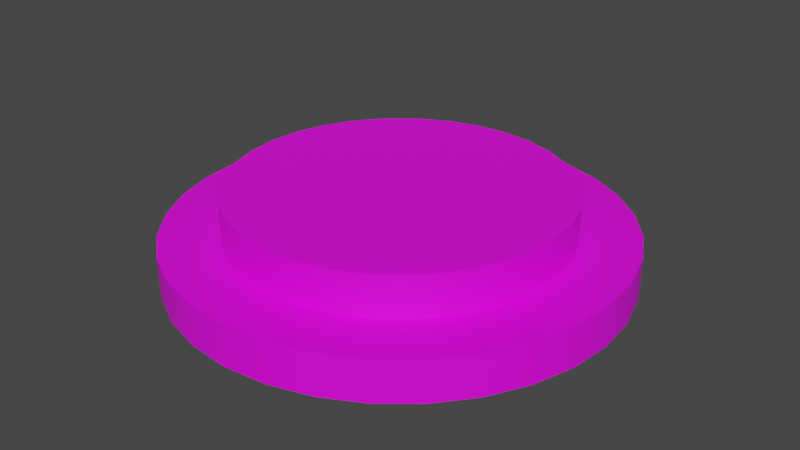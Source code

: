# Source: button_yellow.blend  (saved by Blender 4.2.66; exported with 4.5.12 LTS)
import bpy
from mathutils import Matrix  # noqa: F401  (used for matrix-valued properties, if any)

bpy.ops.wm.read_factory_settings(use_empty=True)
scene = bpy.context.scene
scene.name = 'Scene'

# ---- collections
col_collection = bpy.data.collections.new('Collection'); scene.collection.children.link(col_collection)

# ---- images (referenced by path relative to the original .blend; pixels are not part of the script)
import os
ASSET_DIR = os.environ.get("B2B_ASSET_DIR", "")  # directory of the original .blend (textures are referenced by path, not embedded)
HERE = os.path.dirname(os.path.abspath(__file__))  # packed textures are extracted next to this script under _unpacked/

def load_image(name, relpath, width, height, colorspace="sRGB"):
    """Load a texture the original file referenced (path relative to the .blend, or extracted next to this script)."""
    p = next((c for c in (os.path.join(HERE, relpath), os.path.join(ASSET_DIR, relpath)) if relpath and os.path.exists(c)), "")
    if p:
        img = bpy.data.images.load(p, check_existing=True)
        img.name = name
    else:  # same state as the original file: an image datablock whose file is absent (Cycles renders it pink)
        img = bpy.data.images.new(name, width, height)
        img.source = "FILE"
        img.filepath = "//" + (relpath or name)
    img.colorspace_settings.name = colorspace
    return img
img_carry_vault_tex_png = load_image('carry_vault_tex.png', 'carry_vault_tex.png', 1024, 1024, 'sRGB')

# ---- materials (node trees are filled in below, after node groups)
mat_carry_vault_material = bpy.data.materials.new('carry_vault_material')
mat_carry_vault_material.use_transparent_shadow = False

# ---- material node trees
mat_carry_vault_material.use_nodes = True; mat_carry_vault_material.node_tree.nodes.clear()
_N = mat_carry_vault_material.node_tree.nodes; _L = mat_carry_vault_material.node_tree.links
n0 = _N.new('ShaderNodeBsdfPrincipled'); n0.name = 'Principled BSDF'; n0.location = (10, 300)
n0.distribution = 'GGX'
n0.subsurface_method = 'RANDOM_WALK_SKIN'
n0.inputs[3].default_value = 1.45
n0.inputs[27].default_value = (0.0, 0.0, 0.0, 1.0)
n0.inputs[28].default_value = 1.0
n1 = _N.new('ShaderNodeOutputMaterial'); n1.name = 'Material Output'; n1.location = (300, 300)
n2 = _N.new('ShaderNodeTexImage'); n2.name = '画像テクスチャ'; n2.location = (-280, 275)
n2.image = img_carry_vault_tex_png
_L.new(n0.outputs[0], n1.inputs[0])
_L.new(n2.outputs[0], n0.inputs[0])
n1.is_active_output = True

# ---- world
world_world = bpy.data.worlds.new('World'); scene.world = world_world
world_world.use_nodes = True; world_world.node_tree.nodes.clear()
_N = world_world.node_tree.nodes; _L = world_world.node_tree.links
n0 = _N.new('ShaderNodeOutputWorld'); n0.name = 'World Output'; n0.location = (300, 300)
n1 = _N.new('ShaderNodeBackground'); n1.name = 'Background'; n1.location = (10, 300)
n1.inputs[0].default_value = (0.05088, 0.05088, 0.05088, 1.0)
_L.new(n1.outputs[0], n0.inputs[0])
n0.is_active_output = True
world_world.color = (0.05088, 0.05088, 0.05088)
world_world.use_sun_shadow = False
world_world.sun_shadow_jitter_overblur = 0.0

# ---- meshes
me_x = bpy.data.meshes.new('円')
me_x.from_pydata([(0.0, 0.5, 0.0), (-0.09755, 0.4904, 0.0), (-0.1913, 0.4619, 0.0), (-0.2778, 0.4157, 0.0), (-0.3536, 0.3536, 0.0), (-0.4157, 0.2778, 0.0), (-0.4619, 0.1913, 0.0), (-0.4904, 0.09755, 0.0), (-0.5, -2.186e-08, 0.0), (-0.4904, -0.09755, 0.0), (-0.4619, -0.1913, 0.0), (-0.4157, -0.2778, 0.0), (-0.3536, -0.3536, 0.0), (-0.2778, -0.4157, 0.0), (-0.1913, -0.4619, 0.0), (-0.09755, -0.4904, 0.0), (4.371e-08, -0.5, 0.0), (0.09755, -0.4904, 0.0), (0.1913, -0.4619, 0.0), (0.2778, -0.4157, 0.0), (0.3536, -0.3536, 0.0), (0.4157, -0.2778, 0.0), (0.4619, -0.1913, 0.0), (0.4904, -0.09755, 0.0), (0.5, 5.962e-09, 0.0), (0.4904, 0.09755, 0.0), (0.4619, 0.1913, 0.0), (0.4157, 0.2778, 0.0), (0.3536, 0.3536, 0.0), (0.2778, 0.4157, 0.0), (0.1913, 0.4619, 0.0), (0.09755, 0.4904, 0.0), (1.638e-08, 0.3713, 0.09115), (-0.07243, 0.3641, 0.09115), (-0.1421, 0.343, 0.09115), (-0.2063, 0.3087, 0.09115), (-0.2625, 0.2625, 0.09115), (-0.3087, 0.2063, 0.09115), (-0.343, 0.1421, 0.09115), (-0.3641, 0.07243, 0.09115), (-0.3713, -1.8e-08, 0.09115), (-0.3641, -0.07243, 0.09115), (-0.343, -0.1421, 0.09115), (-0.3087, -0.2063, 0.09115), (-0.2625, -0.2625, 0.09115), (-0.2063, -0.3087, 0.09115), (-0.1421, -0.343, 0.09115), (-0.07243, -0.3641, 0.09115), (3.6e-08, -0.3713, 0.09115), (0.07243, -0.3641, 0.09115), (0.1421, -0.343, 0.09115), (0.2063, -0.3087, 0.09115), (0.2625, -0.2625, 0.09115), (0.3087, -0.2063, 0.09115), (0.343, -0.1421, 0.09115), (0.3641, -0.07243, 0.09115), (0.3713, 5.962e-09, 0.09115), (0.3641, 0.07243, 0.09115), (0.343, 0.1421, 0.09115), (0.3087, 0.2063, 0.09115), (0.2625, 0.2625, 0.09115), (0.2063, 0.3087, 0.09115), (0.1421, 0.343, 0.09115), (0.07243, 0.3641, 0.09115), (-0.09755, 0.4904, 0.09115), (0.0, 0.5, 0.09115), (-0.1913, 0.4619, 0.09115), (-0.2778, 0.4157, 0.09115), (-0.3536, 0.3536, 0.09115), (-0.4157, 0.2778, 0.09115), (-0.4619, 0.1913, 0.09115), (-0.4904, 0.09755, 0.09115), (-0.5, -2.186e-08, 0.09115), (-0.4904, -0.09755, 0.09115), (-0.4619, -0.1913, 0.09115), (-0.4157, -0.2778, 0.09115), (-0.3536, -0.3536, 0.09115), (-0.2778, -0.4157, 0.09115), (-0.1913, -0.4619, 0.09115), (-0.09755, -0.4904, 0.09115), (4.371e-08, -0.5, 0.09115), (0.09755, -0.4904, 0.09115), (0.1913, -0.4619, 0.09115), (0.2778, -0.4157, 0.09115), (0.3536, -0.3536, 0.09115), (0.4157, -0.2778, 0.09115), (0.4619, -0.1913, 0.09115), (0.4904, -0.09755, 0.09115), (0.5, 5.962e-09, 0.09115), (0.4904, 0.09755, 0.09115), (0.4619, 0.1913, 0.09115), (0.4157, 0.2778, 0.09115), (0.3536, 0.3536, 0.09115), (0.2778, 0.4157, 0.09115), (0.1913, 0.4619, 0.09115), (0.09755, 0.4904, 0.09115), (1.789e-08, 0.3713, 0.1823), (-0.07243, 0.3641, 0.1823), (-0.1421, 0.343, 0.1823), (-0.2063, 0.3087, 0.1823), (-0.2625, 0.2625, 0.1823), (-0.3087, 0.2063, 0.1823), (-0.343, 0.1421, 0.1823), (-0.3641, 0.07243, 0.1823), (-0.3713, -1.8e-08, 0.1823), (-0.3641, -0.07243, 0.1823), (-0.343, -0.1421, 0.1823), (-0.3087, -0.2063, 0.1823), (-0.2625, -0.2625, 0.1823), (-0.2063, -0.3087, 0.1823), (-0.1421, -0.343, 0.1823), (-0.07243, -0.3641, 0.1823), (3.751e-08, -0.3713, 0.1823), (0.07243, -0.3641, 0.1823), (0.1421, -0.343, 0.1823), (0.2063, -0.3087, 0.1823), (0.2625, -0.2625, 0.1823), (0.3087, -0.2063, 0.1823), (0.343, -0.1421, 0.1823), (0.3641, -0.07243, 0.1823), (0.3713, 5.962e-09, 0.1823), (0.3641, 0.07243, 0.1823), (0.343, 0.1421, 0.1823), (0.3087, 0.2063, 0.1823), (0.2625, 0.2625, 0.1823), (0.2063, 0.3087, 0.1823), (0.1421, 0.343, 0.1823), (0.07243, 0.3641, 0.1823), (7.757e-09, 7.997e-09, 0.1823), (1.247e-08, 0.0, 0.0)], [], [(55, 56, 120, 119), (10, 11, 75, 74), (24, 25, 89, 88), (11, 12, 76, 75), (25, 26, 90, 89), (12, 13, 77, 76), (26, 27, 91, 90), (13, 14, 78, 77), (0, 1, 64, 65), (27, 28, 92, 91), (14, 15, 79, 78), (1, 2, 66, 64), (28, 29, 93, 92), (15, 16, 80, 79), (2, 3, 67, 66), (29, 30, 94, 93), (16, 17, 81, 80), (3, 4, 68, 67), (30, 31, 95, 94), (17, 18, 82, 81), (4, 5, 69, 68), (31, 0, 65, 95), (18, 19, 83, 82), (5, 6, 70, 69), (19, 20, 84, 83), (6, 7, 71, 70), (20, 21, 85, 84), (7, 8, 72, 71), (21, 22, 86, 85), (8, 9, 73, 72), (22, 23, 87, 86), (9, 10, 74, 73), (23, 24, 88, 87), (33, 32, 65, 64), (34, 33, 64, 66), (35, 34, 66, 67), (36, 35, 67, 68), (37, 36, 68, 69), (38, 37, 69, 70), (39, 38, 70, 71), (40, 39, 71, 72), (41, 40, 72, 73), (42, 41, 73, 74), (43, 42, 74, 75), (44, 43, 75, 76), (45, 44, 76, 77), (46, 45, 77, 78), (47, 46, 78, 79), (48, 47, 79, 80), (49, 48, 80, 81), (50, 49, 81, 82), (51, 50, 82, 83), (52, 51, 83, 84), (53, 52, 84, 85), (54, 53, 85, 86), (55, 54, 86, 87), (56, 55, 87, 88), (57, 56, 88, 89), (58, 57, 89, 90), (59, 58, 90, 91), (60, 59, 91, 92), (61, 60, 92, 93), (62, 61, 93, 94), (63, 62, 94, 95), (32, 63, 95, 65), (1, 0, 129), (42, 43, 107, 106), (56, 57, 121, 120), (43, 44, 108, 107), (57, 58, 122, 121), (44, 45, 109, 108), (58, 59, 123, 122), (45, 46, 110, 109), (32, 33, 97, 96), (59, 60, 124, 123), (46, 47, 111, 110), (33, 34, 98, 97), (60, 61, 125, 124), (47, 48, 112, 111), (34, 35, 99, 98), (61, 62, 126, 125), (48, 49, 113, 112), (35, 36, 100, 99), (62, 63, 127, 126), (49, 50, 114, 113), (36, 37, 101, 100), (63, 32, 96, 127), (50, 51, 115, 114), (37, 38, 102, 101), (51, 52, 116, 115), (38, 39, 103, 102), (52, 53, 117, 116), (39, 40, 104, 103), (53, 54, 118, 117), (40, 41, 105, 104), (54, 55, 119, 118), (41, 42, 106, 105), (97, 98, 128), (98, 99, 128), (99, 100, 128), (100, 101, 128), (101, 102, 128), (102, 103, 128), (103, 104, 128), (104, 105, 128), (105, 106, 128), (106, 107, 128), (107, 108, 128), (108, 109, 128), (109, 110, 128), (110, 111, 128), (111, 112, 128), (112, 113, 128), (113, 114, 128), (114, 115, 128), (115, 116, 128), (116, 117, 128), (117, 118, 128), (118, 119, 128), (119, 120, 128), (120, 121, 128), (121, 122, 128), (122, 123, 128), (123, 124, 128), (124, 125, 128), (125, 126, 128), (126, 127, 128), (127, 96, 128), (96, 97, 128), (0, 31, 129), (31, 30, 129), (30, 29, 129), (29, 28, 129), (28, 27, 129), (27, 26, 129), (26, 25, 129), (25, 24, 129), (24, 23, 129), (23, 22, 129), (22, 21, 129), (21, 20, 129), (20, 19, 129), (19, 18, 129), (18, 17, 129), (17, 16, 129), (16, 15, 129), (15, 14, 129), (14, 13, 129), (13, 12, 129), (12, 11, 129), (11, 10, 129), (10, 9, 129), (9, 8, 129), (8, 7, 129), (7, 6, 129), (6, 5, 129), (5, 4, 129), (4, 3, 129), (3, 2, 129), (2, 1, 129)])
me_x.polygons.foreach_set('use_smooth', [True] * 160)
_k = set([(0, 1), (0, 31), (1, 2), (2, 3), (3, 4), (4, 5), (5, 6), (6, 7), (7, 8), (8, 9), (9, 10), (10, 11), (11, 12), (12, 13), (13, 14), (14, 15), (15, 16), (16, 17), (17, 18), (18, 19), (19, 20), (20, 21), (21, 22), (22, 23), (23, 24), (24, 25), (25, 26), (26, 27), (27, 28), (28, 29), (29, 30), (30, 31), (32, 33), (32, 63), (33, 34), (34, 35), (35, 36), (36, 37), (37, 38), (38, 39), (39, 40), (40, 41), (41, 42), (42, 43), (43, 44), (44, 45), (45, 46), (46, 47), (47, 48), (48, 49), (49, 50), (50, 51), (51, 52), (52, 53), (53, 54), (54, 55), (55, 56), (56, 57), (57, 58), (58, 59), (59, 60), (60, 61), (61, 62), (62, 63), (64, 65), (64, 66), (65, 95), (66, 67), (67, 68), (68, 69), (69, 70), (70, 71), (71, 72), (72, 73), (73, 74), (74, 75), (75, 76), (76, 77), (77, 78), (78, 79), (79, 80), (80, 81), (81, 82), (82, 83), (83, 84), (84, 85), (85, 86), (86, 87), (87, 88), (88, 89), (89, 90), (90, 91), (91, 92), (92, 93), (93, 94), (94, 95), (96, 97), (96, 127), (97, 98), (98, 99), (99, 100), (100, 101), (101, 102), (102, 103), (103, 104), (104, 105), (105, 106), (106, 107), (107, 108), (108, 109), (109, 110), (110, 111), (111, 112), (112, 113), (113, 114), (114, 115), (115, 116), (116, 117), (117, 118), (118, 119), (119, 120), (120, 121), (121, 122), (122, 123), (123, 124), (124, 125), (125, 126), (126, 127)])
me_x.attributes.new('sharp_edge', 'BOOLEAN', 'EDGE').data.foreach_set('value', [ (min(e.vertices), max(e.vertices)) in _k for e in me_x.edges])
_uv = me_x.uv_layers.new(name='UVマップ')
_uv.uv.foreach_set('vector', [0.02919, 0.7325, 0.02691, 0.7313, 0.02849, 0.7289, 0.03029, 0.7298, 0.02659, 0.8928, 0.02465, 0.8938, 0.02344, 0.8919, 0.02569, 0.8907, 0.02601, 0.9163, 0.02796, 0.917, 0.02748, 0.919, 0.0252, 0.9182, 0.02465, 0.8938, 0.0229, 0.8951, 0.02142, 0.8934, 0.02344, 0.8919, 0.02796, 0.917, 0.02998, 0.9173, 0.02983, 0.9194, 0.02748, 0.919, 0.0229, 0.8951, 0.0214, 0.8966, 0.01968, 0.8953, 0.02142, 0.8934, 0.02998, 0.9173, 0.03202, 0.9173, 0.03219, 0.9194, 0.02983, 0.9194, 0.0214, 0.8966, 0.02019, 0.8984, 0.01827, 0.8974, 0.01968, 0.8953, 0.04137, 0.9131, 0.04311, 0.9114, 0.04481, 0.9132, 0.0428, 0.9148, 0.03202, 0.9173, 0.03404, 0.9171, 0.0345, 0.919, 0.03219, 0.9194, 0.02019, 0.8984, 0.01929, 0.9004, 0.01723, 0.8997, 0.01827, 0.8974, 0.04311, 0.9114, 0.04498, 0.9091, 0.04712, 0.9113, 0.04481, 0.9132, 0.03404, 0.9171, 0.03599, 0.9165, 0.03673, 0.9184, 0.0345, 0.919, 0.01929, 0.9004, 0.01873, 0.9024, 0.01658, 0.9021, 0.01723, 0.8997, 0.04506, 0.8977, 0.04255, 0.8955, 0.04407, 0.8929, 0.04739, 0.8947, 0.03599, 0.9165, 0.03786, 0.9156, 0.03885, 0.9174, 0.03673, 0.9184, 0.01873, 0.9024, 0.01852, 0.9045, 0.01636, 0.9046, 0.01658, 0.9021, 0.04255, 0.8955, 0.04013, 0.8939, 0.04123, 0.8915, 0.04407, 0.8929, 0.03786, 0.9156, 0.03965, 0.9145, 0.04085, 0.9162, 0.03885, 0.9174, 0.01852, 0.9045, 0.01867, 0.9067, 0.01654, 0.907, 0.01636, 0.9046, 0.04013, 0.8939, 0.03778, 0.8928, 0.03854, 0.8905, 0.04123, 0.8915, 0.03965, 0.9145, 0.04137, 0.9131, 0.0428, 0.9148, 0.04085, 0.9162, 0.01867, 0.9067, 0.01917, 0.9087, 0.01714, 0.9095, 0.01654, 0.907, 0.03778, 0.8928, 0.03545, 0.8921, 0.03589, 0.8898, 0.03854, 0.8905, 0.01917, 0.9087, 0.02, 0.9107, 0.01813, 0.9117, 0.01714, 0.9095, 0.03545, 0.8921, 0.03315, 0.8917, 0.03326, 0.8894, 0.03589, 0.8898, 0.02, 0.9107, 0.02114, 0.9124, 0.01948, 0.9138, 0.01813, 0.9117, 0.03315, 0.8917, 0.03089, 0.8917, 0.03066, 0.8895, 0.03326, 0.8894, 0.02114, 0.9124, 0.02255, 0.914, 0.02114, 0.9156, 0.01948, 0.9138, 0.03089, 0.8917, 0.02868, 0.8921, 0.02812, 0.8899, 0.03066, 0.8895, 0.02255, 0.914, 0.02419, 0.9153, 0.02307, 0.9171, 0.02114, 0.9156, 0.02868, 0.8921, 0.02659, 0.8928, 0.02569, 0.8907, 0.02812, 0.8899, 0.02419, 0.9153, 0.02601, 0.9163, 0.0252, 0.9182, 0.02307, 0.9171, 0.04703, 0.9165, 0.04504, 0.918, 0.0428, 0.9148, 0.04481, 0.9132, 0.04907, 0.9152, 0.04703, 0.9165, 0.04481, 0.9132, 0.04712, 0.9113, 0.04599, 0.888, 0.04907, 0.8891, 0.04739, 0.8947, 0.04407, 0.8929, 0.04299, 0.8868, 0.04599, 0.888, 0.04407, 0.8929, 0.04123, 0.8915, 0.03996, 0.8858, 0.04299, 0.8868, 0.04123, 0.8915, 0.03854, 0.8905, 0.03683, 0.8851, 0.03996, 0.8858, 0.03854, 0.8905, 0.03589, 0.8898, 0.03361, 0.8847, 0.03683, 0.8851, 0.03589, 0.8898, 0.03326, 0.8894, 0.03034, 0.8847, 0.03361, 0.8847, 0.03326, 0.8894, 0.03066, 0.8895, 0.02709, 0.8852, 0.03034, 0.8847, 0.03066, 0.8895, 0.02812, 0.8899, 0.02395, 0.8862, 0.02709, 0.8852, 0.02812, 0.8899, 0.02569, 0.8907, 0.021, 0.8878, 0.02395, 0.8862, 0.02569, 0.8907, 0.02344, 0.8919, 0.01833, 0.8897, 0.021, 0.8878, 0.02344, 0.8919, 0.02142, 0.8934, 0.01603, 0.8921, 0.01833, 0.8897, 0.02142, 0.8934, 0.01968, 0.8953, 0.01416, 0.8949, 0.01603, 0.8921, 0.01968, 0.8953, 0.01827, 0.8974, 0.01277, 0.8979, 0.01416, 0.8949, 0.01827, 0.8974, 0.01723, 0.8997, 0.01191, 0.9011, 0.01277, 0.8979, 0.01723, 0.8997, 0.01658, 0.9021, 0.01159, 0.9044, 0.01191, 0.9011, 0.01658, 0.9021, 0.01636, 0.9046, 0.01184, 0.9077, 0.01159, 0.9044, 0.01636, 0.9046, 0.01654, 0.907, 0.01262, 0.9108, 0.01184, 0.9077, 0.01654, 0.907, 0.01714, 0.9095, 0.01392, 0.9138, 0.01262, 0.9108, 0.01714, 0.9095, 0.01813, 0.9117, 0.0157, 0.9165, 0.01392, 0.9138, 0.01813, 0.9117, 0.01948, 0.9138, 0.0179, 0.9189, 0.0157, 0.9165, 0.01948, 0.9138, 0.02114, 0.9156, 0.02045, 0.9209, 0.0179, 0.9189, 0.02114, 0.9156, 0.02307, 0.9171, 0.02327, 0.9224, 0.02045, 0.9209, 0.02307, 0.9171, 0.0252, 0.9182, 0.02627, 0.9233, 0.02327, 0.9224, 0.0252, 0.9182, 0.02748, 0.919, 0.02935, 0.9238, 0.02627, 0.9233, 0.02748, 0.919, 0.02983, 0.9194, 0.03241, 0.9238, 0.02935, 0.9238, 0.02983, 0.9194, 0.03219, 0.9194, 0.03537, 0.9232, 0.03241, 0.9238, 0.03219, 0.9194, 0.0345, 0.919, 0.03814, 0.9223, 0.03537, 0.9232, 0.0345, 0.919, 0.03673, 0.9184, 0.04067, 0.921, 0.03814, 0.9223, 0.03673, 0.9184, 0.03885, 0.9174, 0.04296, 0.9196, 0.04067, 0.921, 0.03885, 0.9174, 0.04085, 0.9162, 0.04504, 0.918, 0.04296, 0.9196, 0.04085, 0.9162, 0.0428, 0.9148, 0.04311, 0.9114, 0.04137, 0.9131, 0.03123, 0.905, 0.04675, 0.7139, 0.04767, 0.7163, 0.04496, 0.7171, 0.04424, 0.7152, 0.02691, 0.7313, 0.02489, 0.7297, 0.02691, 0.7276, 0.02849, 0.7289, 0.04767, 0.7163, 0.04814, 0.7187, 0.04532, 0.719, 0.04496, 0.7171, 0.02489, 0.7297, 0.02321, 0.7277, 0.02559, 0.726, 0.02691, 0.7276, 0.04814, 0.7187, 0.04814, 0.7213, 0.04531, 0.721, 0.04532, 0.719, 0.02321, 0.7277, 0.02193, 0.7254, 0.02458, 0.7242, 0.02559, 0.726, 0.04814, 0.7213, 0.04767, 0.7238, 0.04492, 0.723, 0.04531, 0.721, 0.02231, 0.7128, 0.02361, 0.7106, 0.02618, 0.7123, 0.02501, 0.7141, 0.02193, 0.7254, 0.02108, 0.723, 0.02392, 0.7223, 0.02458, 0.7242, 0.04767, 0.7238, 0.04674, 0.7261, 0.04418, 0.7249, 0.04492, 0.723, 0.02361, 0.7106, 0.02513, 0.7085, 0.02769, 0.7105, 0.02618, 0.7123, 0.02108, 0.723, 0.02071, 0.7204, 0.02363, 0.7202, 0.02392, 0.7223, 0.04674, 0.7261, 0.04538, 0.7283, 0.04309, 0.7266, 0.04418, 0.7249, 0.03024, 0.7068, 0.03246, 0.7066, 0.03265, 0.7093, 0.03053, 0.7096, 0.02071, 0.7204, 0.0208, 0.7178, 0.02373, 0.7181, 0.02363, 0.7202, 0.04538, 0.7283, 0.04364, 0.7302, 0.04171, 0.728, 0.04309, 0.7266, 0.03246, 0.7066, 0.03479, 0.7065, 0.03467, 0.7092, 0.03265, 0.7093, 0.0208, 0.7178, 0.02136, 0.7153, 0.02419, 0.7161, 0.02373, 0.7181, 0.04364, 0.7302, 0.04157, 0.7317, 0.04008, 0.7292, 0.04171, 0.728, 0.03479, 0.7065, 0.03715, 0.7068, 0.03663, 0.7094, 0.03467, 0.7092, 0.02136, 0.7153, 0.02231, 0.7128, 0.02501, 0.7141, 0.02419, 0.7161, 0.04157, 0.7317, 0.03926, 0.7328, 0.03824, 0.7301, 0.04008, 0.7292, 0.03715, 0.7068, 0.03949, 0.7074, 0.03852, 0.71, 0.03663, 0.7094, 0.03926, 0.7328, 0.03678, 0.7334, 0.03628, 0.7306, 0.03824, 0.7301, 0.03949, 0.7074, 0.04171, 0.7085, 0.04028, 0.7109, 0.03852, 0.71, 0.03678, 0.7334, 0.03421, 0.7336, 0.03425, 0.7307, 0.03628, 0.7306, 0.04171, 0.7085, 0.04371, 0.71, 0.04186, 0.7121, 0.04028, 0.7109, 0.03421, 0.7336, 0.03165, 0.7333, 0.03223, 0.7305, 0.03425, 0.7307, 0.04371, 0.71, 0.04541, 0.7118, 0.0432, 0.7135, 0.04186, 0.7121, 0.03165, 0.7333, 0.02919, 0.7325, 0.03029, 0.7298, 0.03223, 0.7305, 0.04541, 0.7118, 0.04675, 0.7139, 0.04424, 0.7152, 0.0432, 0.7135, 0.02618, 0.7123, 0.02769, 0.7105, 0.03468, 0.7199, 0.03053, 0.7096, 0.03265, 0.7093, 0.03468, 0.7199, 0.03265, 0.7093, 0.03467, 0.7092, 0.03468, 0.7199, 0.03467, 0.7092, 0.03663, 0.7094, 0.03468, 0.7199, 0.03663, 0.7094, 0.03852, 0.71, 0.03468, 0.7199, 0.03852, 0.71, 0.04028, 0.7109, 0.03468, 0.7199, 0.04028, 0.7109, 0.04186, 0.7121, 0.03468, 0.7199, 0.04186, 0.7121, 0.0432, 0.7135, 0.03468, 0.7199, 0.0432, 0.7135, 0.04424, 0.7152, 0.03468, 0.7199, 0.04424, 0.7152, 0.04496, 0.7171, 0.03468, 0.7199, 0.04496, 0.7171, 0.04532, 0.719, 0.03468, 0.7199, 0.04532, 0.719, 0.04531, 0.721, 0.03468, 0.7199, 0.04531, 0.721, 0.04492, 0.723, 0.03468, 0.7199, 0.04492, 0.723, 0.04418, 0.7249, 0.03468, 0.7199, 0.04418, 0.7249, 0.04309, 0.7266, 0.03468, 0.7199, 0.04309, 0.7266, 0.04171, 0.728, 0.03468, 0.7199, 0.04171, 0.728, 0.04008, 0.7292, 0.03468, 0.7199, 0.04008, 0.7292, 0.03824, 0.7301, 0.03468, 0.7199, 0.03824, 0.7301, 0.03628, 0.7306, 0.03468, 0.7199, 0.03628, 0.7306, 0.03425, 0.7307, 0.03468, 0.7199, 0.03425, 0.7307, 0.03223, 0.7305, 0.03468, 0.7199, 0.03223, 0.7305, 0.03029, 0.7298, 0.03468, 0.7199, 0.03029, 0.7298, 0.02849, 0.7289, 0.03468, 0.7199, 0.02849, 0.7289, 0.02691, 0.7276, 0.03468, 0.7199, 0.02691, 0.7276, 0.02559, 0.726, 0.03468, 0.7199, 0.02559, 0.726, 0.02458, 0.7242, 0.03468, 0.7199, 0.02458, 0.7242, 0.02392, 0.7223, 0.03468, 0.7199, 0.02392, 0.7223, 0.02363, 0.7202, 0.03468, 0.7199, 0.02363, 0.7202, 0.02373, 0.7181, 0.03468, 0.7199, 0.02373, 0.7181, 0.02419, 0.7161, 0.03468, 0.7199, 0.02419, 0.7161, 0.02501, 0.7141, 0.03468, 0.7199, 0.02501, 0.7141, 0.02618, 0.7123, 0.03468, 0.7199, 0.04137, 0.9131, 0.03965, 0.9145, 0.03123, 0.905, 0.03965, 0.9145, 0.03786, 0.9156, 0.03123, 0.905, 0.03786, 0.9156, 0.03599, 0.9165, 0.03123, 0.905, 0.03599, 0.9165, 0.03404, 0.9171, 0.03123, 0.905, 0.03404, 0.9171, 0.03202, 0.9173, 0.03123, 0.905, 0.03202, 0.9173, 0.02998, 0.9173, 0.03123, 0.905, 0.02998, 0.9173, 0.02796, 0.917, 0.03123, 0.905, 0.02796, 0.917, 0.02601, 0.9163, 0.03123, 0.905, 0.02601, 0.9163, 0.02419, 0.9153, 0.03123, 0.905, 0.02419, 0.9153, 0.02255, 0.914, 0.03123, 0.905, 0.02255, 0.914, 0.02114, 0.9124, 0.03123, 0.905, 0.02114, 0.9124, 0.02, 0.9107, 0.03123, 0.905, 0.02, 0.9107, 0.01917, 0.9087, 0.03123, 0.905, 0.01917, 0.9087, 0.01867, 0.9067, 0.03123, 0.905, 0.01867, 0.9067, 0.01852, 0.9045, 0.03123, 0.905, 0.01852, 0.9045, 0.01873, 0.9024, 0.03123, 0.905, 0.01873, 0.9024, 0.01929, 0.9004, 0.03123, 0.905, 0.01929, 0.9004, 0.02019, 0.8984, 0.03123, 0.905, 0.02019, 0.8984, 0.0214, 0.8966, 0.03123, 0.905, 0.0214, 0.8966, 0.0229, 0.8951, 0.03123, 0.905, 0.0229, 0.8951, 0.02465, 0.8938, 0.03123, 0.905, 0.02465, 0.8938, 0.02659, 0.8928, 0.03123, 0.905, 0.02659, 0.8928, 0.02868, 0.8921, 0.03123, 0.905, 0.02868, 0.8921, 0.03089, 0.8917, 0.03123, 0.905, 0.03089, 0.8917, 0.03315, 0.8917, 0.03123, 0.905, 0.03315, 0.8917, 0.03545, 0.8921, 0.03123, 0.905, 0.03545, 0.8921, 0.03778, 0.8928, 0.03123, 0.905, 0.03778, 0.8928, 0.04013, 0.8939, 0.03123, 0.905, 0.04013, 0.8939, 0.04255, 0.8955, 0.03123, 0.905, 0.04255, 0.8955, 0.04506, 0.8977, 0.03123, 0.905, 0.04498, 0.9091, 0.04311, 0.9114, 0.03123, 0.905])
me_x.materials.append(mat_carry_vault_material)
me_x.update()

# ---- objects
ob_mesh = bpy.data.objects.new('Mesh', me_x)

# ---- transforms, parenting, visibility, modifiers, constraints
ob_mesh.location = (0.0, 0.0, 0.0)

# ---- collection membership
col_collection.objects.link(ob_mesh)

# ---- scene / render settings (as saved in the file)
scene.frame_start = 1; scene.frame_end = 250; scene.frame_set(1)
scene.render.engine = 'BLENDER_EEVEE_NEXT'
scene.cycles.sampling_pattern = 'TABULATED_SOBOL'
scene.cycles.use_light_tree = False
scene.view_settings.view_transform = 'Filmic'
bpy.context.view_layer.update()

# ---- added for rendering (the .blend has no active camera and no usable light): camera, sun
cam_auto = bpy.data.cameras.new('AutoCamera')
cam_auto.lens = 50.0
cam_auto.sensor_width = 36.0
cam_auto.clip_end = 1000.0
ob_auto_camera = bpy.data.objects.new('AutoCamera', cam_auto)
scene.collection.objects.link(ob_auto_camera)
ob_auto_camera.location = (1.31929, -1.58315, 1.14659)
ob_auto_camera.rotation_euler = (1.09748, -7.21219e-08, 0.694738)
scene.camera = ob_auto_camera
light_auto_sun = bpy.data.lights.new('AutoSun', 'SUN')
light_auto_sun.energy = 3.0
light_auto_sun.angle = 0.0523599
ob_auto_sun = bpy.data.objects.new('AutoSun', light_auto_sun)
scene.collection.objects.link(ob_auto_sun)
ob_auto_sun.rotation_euler = (0.872665, 0.174533, 0.523599)
bpy.context.view_layer.update()

